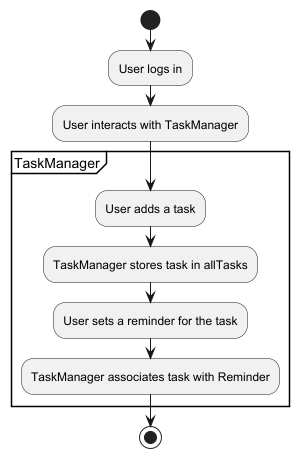

The diagram above was rendered by PlantUML. Its source (embedded in the PNG):
@startuml
start

:User logs in;
:User interacts with TaskManager;

partition TaskManager {
    :User adds a task;
    :TaskManager stores task in allTasks;
    :User sets a reminder for the task;
    :TaskManager associates task with Reminder;
}

stop
@enduml